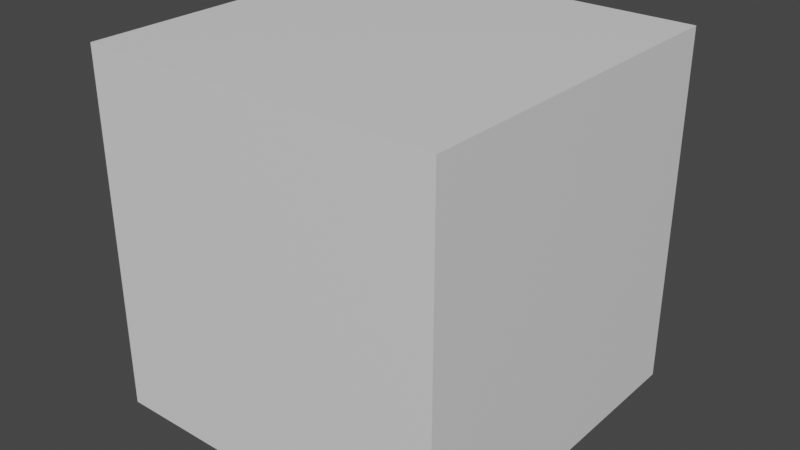 # Source: rainbowcube.blend  (saved by Blender 3.4.6; exported with 4.5.12 LTS)
import bpy
from mathutils import Matrix  # noqa: F401  (used for matrix-valued properties, if any)

bpy.ops.wm.read_factory_settings(use_empty=True)
scene = bpy.context.scene
scene.name = 'Scene'

# ---- collections
col_collection = bpy.data.collections.new('Collection'); scene.collection.children.link(col_collection)

# ---- materials (node trees are filled in below, after node groups)
mat_material = bpy.data.materials.new('Material')
mat_material.alpha_threshold = 0.0
mat_material.use_transparent_shadow = False
mat_material.roughness = 0.5
mat_material.line_color = (0.0, 0.0, 0.0, 1.0)

# ---- node groups
ng_auto_smooth = bpy.data.node_groups.new('Auto Smooth', 'GeometryNodeTree')
_s = ng_auto_smooth.interface.new_socket(name='Geometry', in_out='OUTPUT', socket_type='NodeSocketGeometry')
_s = ng_auto_smooth.interface.new_socket(name='Geometry', in_out='INPUT', socket_type='NodeSocketGeometry')
_s = ng_auto_smooth.interface.new_socket(name='Angle', in_out='INPUT', socket_type='NodeSocketFloat')
_s.subtype = 'ANGLE'
_s.min_value = 0.0
_s.max_value = 3.142
ng_auto_smooth.is_modifier = True
_N = ng_auto_smooth.nodes; _L = ng_auto_smooth.links
n0 = _N.new('NodeGroupOutput'); n0.name = 'Group Output'; n0.location = (480, -100)
n1 = _N.new('NodeGroupInput'); n1.name = 'Group Input'; n1.location = (-420, -300)
n2 = _N.new('NodeGroupInput'); n2.name = 'Group Input.001'; n2.location = (-60, -100)
n3 = _N.new('GeometryNodeSetShadeSmooth'); n3.name = 'Set Shade Smooth'; n3.location = (120, -100)
n3.domain = 'EDGE'
n4 = _N.new('GeometryNodeSetShadeSmooth'); n4.name = 'Set Shade Smooth.001'; n4.location = (300, -100)
n5 = _N.new('GeometryNodeInputMeshEdgeAngle'); n5.name = 'Edge Angle'; n5.location = (-420, -220)
n6 = _N.new('GeometryNodeInputEdgeSmooth'); n6.name = 'Is Edge Smooth'; n6.location = (-60, -160)
n7 = _N.new('GeometryNodeInputShadeSmooth'); n7.name = 'Is Face Smooth'; n7.location = (-240, -340)
n8 = _N.new('FunctionNodeBooleanMath'); n8.name = 'Boolean Math'; n8.location = (-60, -220)
n9 = _N.new('FunctionNodeCompare'); n9.name = 'Compare'; n9.location = (-240, -180)
n9.operation = 'LESS_EQUAL'
_L.new(n5.outputs[0], n9.inputs[0])
_L.new(n4.outputs[0], n0.inputs[0])
_L.new(n1.outputs[1], n9.inputs[1])
_L.new(n9.outputs[0], n8.inputs[0])
_L.new(n7.outputs[0], n8.inputs[1])
_L.new(n2.outputs[0], n3.inputs[0])
_L.new(n6.outputs[0], n3.inputs[1])
_L.new(n3.outputs[0], n4.inputs[0])
_L.new(n8.outputs[0], n3.inputs[2])
n0.is_active_output = True

# ---- material node trees
mat_material.use_nodes = True; mat_material.node_tree.nodes.clear()
_N = mat_material.node_tree.nodes; _L = mat_material.node_tree.links
n0 = _N.new('ShaderNodeOutputMaterial'); n0.name = 'Material Output'; n0.location = (300, 300)
n1 = _N.new('ShaderNodeBsdfPrincipled'); n1.name = 'Principled BSDF'; n1.location = (10, 300)
n1.distribution = 'GGX'
n1.subsurface_method = 'RANDOM_WALK_SKIN'
n1.inputs[3].default_value = 1.45
n1.inputs[27].default_value = (0.0, 0.0, 0.0, 1.0)
n1.inputs[28].default_value = 1.0
_L.new(n1.outputs[0], n0.inputs[0])
n0.is_active_output = True

# ---- world
world_world = bpy.data.worlds.new('World'); scene.world = world_world
world_world.use_nodes = True; world_world.node_tree.nodes.clear()
_N = world_world.node_tree.nodes; _L = world_world.node_tree.links
n0 = _N.new('ShaderNodeOutputWorld'); n0.name = 'World Output'; n0.location = (300, 300)
n1 = _N.new('ShaderNodeBackground'); n1.name = 'Background'; n1.location = (10, 300)
n1.inputs[0].default_value = (0.05088, 0.05088, 0.05088, 1.0)
_L.new(n1.outputs[0], n0.inputs[0])
n0.is_active_output = True
world_world.color = (0.05088, 0.05088, 0.05088)
world_world.use_sun_shadow = False
world_world.sun_shadow_jitter_overblur = 0.0

# ---- meshes
me_cube = bpy.data.meshes.new('Cube')
me_cube.from_pydata([(1.0, 1.0, 1.0), (1.0, 1.0, -1.0), (1.0, -1.0, 1.0), (1.0, -1.0, -1.0), (-1.0, 1.0, 1.0), (-1.0, 1.0, -1.0), (-1.0, -1.0, 1.0), (-1.0, -1.0, -1.0)], [], [(0, 4, 6, 2), (3, 2, 6, 7), (7, 6, 4, 5), (5, 1, 3, 7), (1, 0, 2, 3), (5, 4, 0, 1)])
_uv = me_cube.uv_layers.new(name='UVMap')
_uv.uv.foreach_set('vector', [0.625, 0.5, 0.875, 0.5, 0.875, 0.75, 0.625, 0.75, 0.375, 0.75, 0.625, 0.75, 0.625, 1.0, 0.375, 1.0, 0.375, 0.0, 0.625, 0.0, 0.625, 0.25, 0.375, 0.25, 0.125, 0.5, 0.375, 0.5, 0.375, 0.75, 0.125, 0.75, 0.375, 0.5, 0.625, 0.5, 0.625, 0.75, 0.375, 0.75, 0.375, 0.25, 0.625, 0.25, 0.625, 0.5, 0.375, 0.5])
_ca = me_cube.color_attributes.new('Col', 'BYTE_COLOR', 'CORNER')
_ca.data.foreach_set('color', [1.0, 0.0, 1.0, 1.0, 0.02519, 1.0, 0.7605, 1.0, 0.0009106, 0.01161, 1.0, 1.0, 1.0, 0.0, 0.0, 1.0, 0.9301, 1.0, 0.0185, 1.0, 1.0, 0.0, 0.0, 1.0, 0.0009106, 0.01161, 1.0, 1.0, 0.02315, 0.1779, 0.008023, 1.0, 0.02315, 0.1779, 0.008023, 1.0, 0.0009106, 0.01161, 1.0, 1.0, 0.02519, 1.0, 0.7605, 1.0, 0.5333, 1.0, 0.521, 1.0, 0.5333, 1.0, 0.521, 1.0, 1.0, 0.3467, 0.009134, 1.0, 0.9301, 1.0, 0.0185, 1.0, 0.02315, 0.1779, 0.008023, 1.0, 1.0, 0.3467, 0.009134, 1.0, 1.0, 0.0, 1.0, 1.0, 1.0, 0.0, 0.0, 1.0, 0.9301, 1.0, 0.0185, 1.0, 0.5333, 1.0, 0.521, 1.0, 0.02519, 1.0, 0.7605, 1.0, 1.0, 0.0, 1.0, 1.0, 1.0, 0.3467, 0.009134, 1.0])
me_cube.materials.append(mat_material)
me_cube.use_mirror_vertex_groups = False
me_cube.update()

# ---- objects
ob_cube = bpy.data.objects.new('Cube', me_cube)

# ---- transforms, parenting, visibility, modifiers, constraints
ob_cube.location = (0.0, 0.0, 0.0)
ob_cube.lock_rotations_4d = False
ob_cube.empty_display_type = 'ARROWS'
ob_cube.lineart.crease_threshold = 0.0
_m = ob_cube.modifiers.new('Auto Smooth', 'NODES')
_m.node_group = ng_auto_smooth
_gi = [s.identifier for s in ng_auto_smooth.interface.items_tree if s.item_type == 'SOCKET' and s.in_out == 'INPUT']
_m[_gi[1]] = 0.5236  # Angle

# ---- collection membership
col_collection.objects.link(ob_cube)

# ---- scene / render settings (as saved in the file)
scene.frame_start = 1; scene.frame_end = 250; scene.frame_set(1)
scene.render.engine = 'BLENDER_EEVEE_NEXT'
scene.cycles.sampling_pattern = 'TABULATED_SOBOL'
scene.cycles.use_light_tree = False
scene.view_settings.view_transform = 'Filmic'
bpy.context.view_layer.update()

# ---- added for rendering (the .blend has no active camera and no usable light): camera, sun
cam_auto = bpy.data.cameras.new('AutoCamera')
cam_auto.lens = 50.0
cam_auto.sensor_width = 36.0
cam_auto.clip_end = 1000.0
ob_auto_camera = bpy.data.objects.new('AutoCamera', cam_auto)
scene.collection.objects.link(ob_auto_camera)
ob_auto_camera.location = (3.20507, -3.84609, 2.56406)
ob_auto_camera.rotation_euler = (1.09748, -7.21219e-08, 0.694738)
scene.camera = ob_auto_camera
light_auto_sun = bpy.data.lights.new('AutoSun', 'SUN')
light_auto_sun.energy = 3.0
light_auto_sun.angle = 0.0523599
ob_auto_sun = bpy.data.objects.new('AutoSun', light_auto_sun)
scene.collection.objects.link(ob_auto_sun)
ob_auto_sun.rotation_euler = (0.872665, 0.174533, 0.523599)
bpy.context.view_layer.update()
